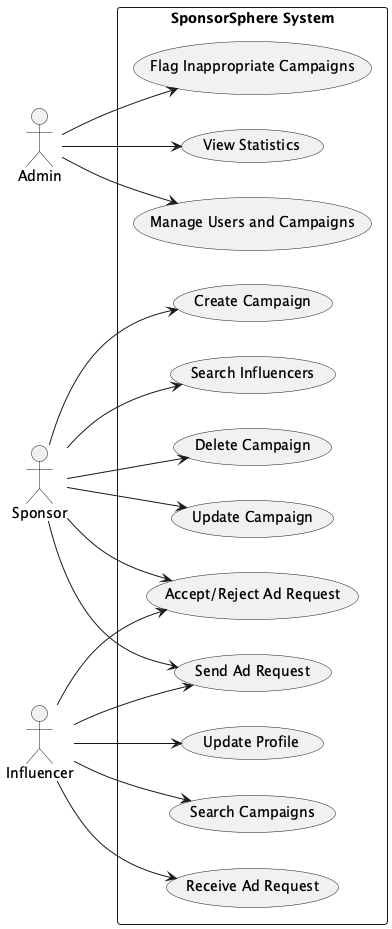

The diagram above was rendered by PlantUML. Its source (embedded in the PNG):
@startuml SponsorSphereVerticalUseCaseDiagram
left to right direction

actor "Admin" as admin
actor "Sponsor" as sponsor
actor "Influencer" as influencer

rectangle "SponsorSphere System" {
    usecase "Manage Users and Campaigns" as UC1
    usecase "View Statistics" as UC2
    usecase "Flag Inappropriate Campaigns" as UC3
    usecase "Create Campaign" as UC4
    usecase "Update Campaign" as UC5
    usecase "Delete Campaign" as UC6
    usecase "Send Ad Request" as UC7
    usecase "Receive Ad Request" as UC8
    usecase "Accept/Reject Ad Request" as UC9
    usecase "Search Influencers" as UC10
    usecase "Search Campaigns" as UC11
    usecase "Update Profile" as UC12
}

admin --> UC1
admin --> UC2
admin --> UC3

sponsor --> UC4
sponsor --> UC5
sponsor --> UC6
sponsor --> UC7
sponsor --> UC9
sponsor --> UC10

influencer --> UC7
influencer --> UC8
influencer --> UC9
influencer --> UC11
influencer --> UC12

@enduml